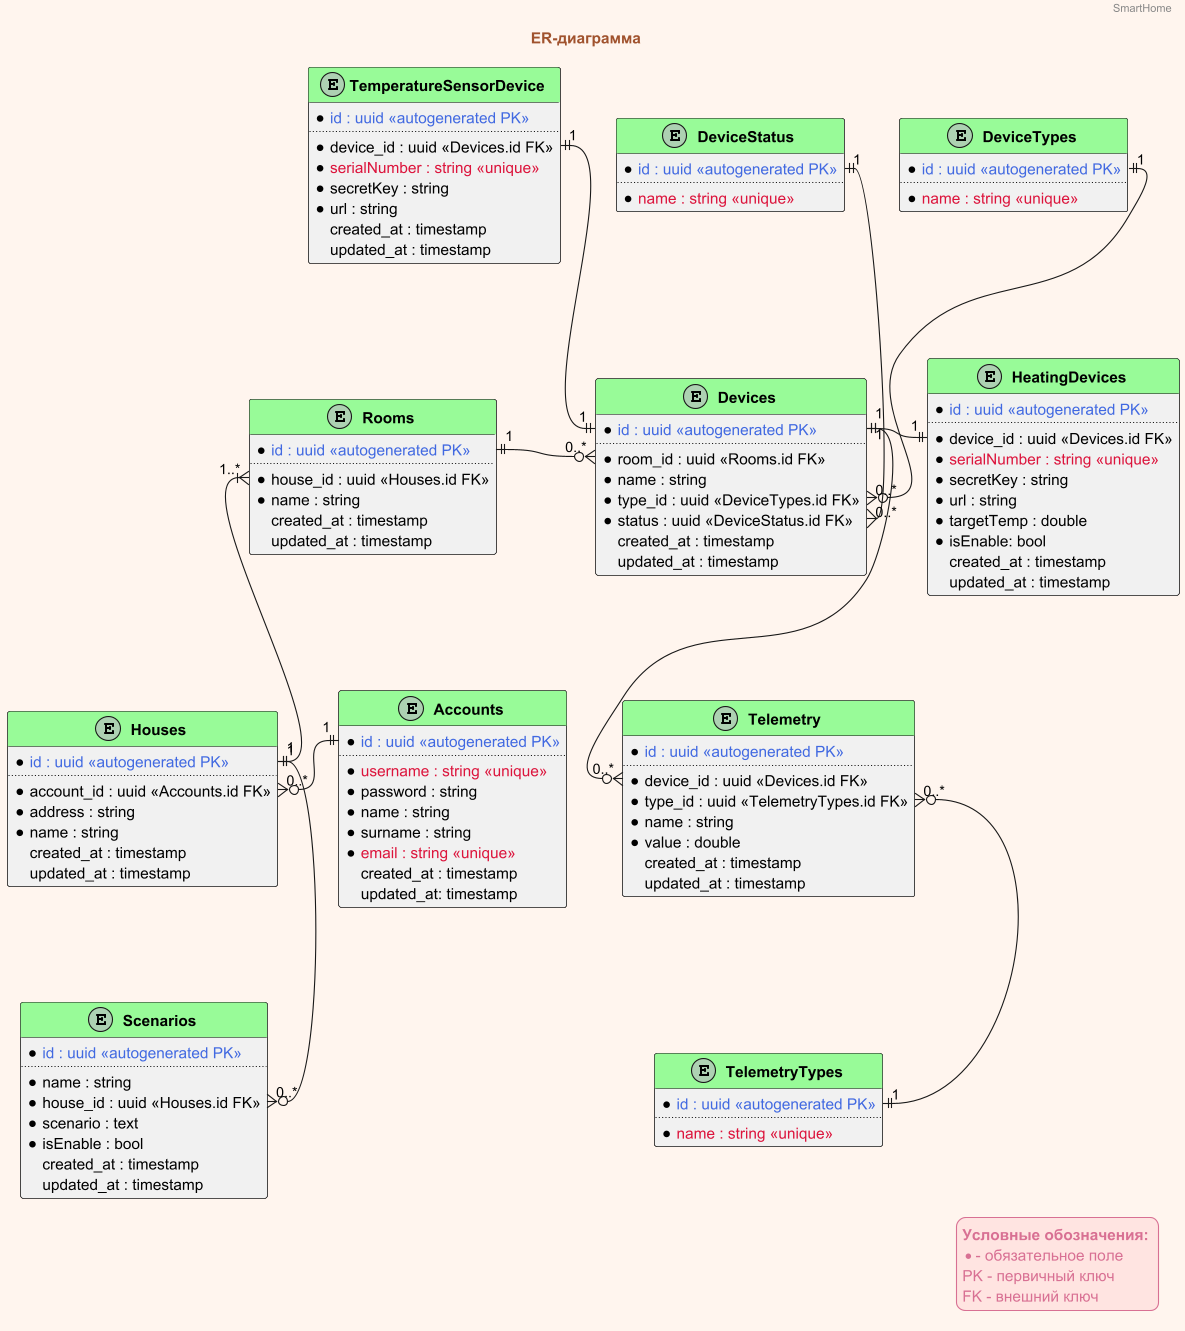

The diagram above was rendered by PlantUML. Its source (embedded in the PNG):
@startuml

'=====Style=====
!function $autogenerated($a)
!return "<color:RoyalBlue>" + $a + " <<autogenerated PK>></color>"
!endfunction

!function $unique($a)
!return "<color:Crimson>" + $a + " <<unique>></color>"
!endfunction

!function $setBold($a)
!return "<b>" + $a + " </b>"
!endfunction

skinparam BackgroundColor SeaShell
skinparam LegendBackgroundColor MistyRose
skinparam LegendBorderColor PaleVioletRed
skinparam LegendFontColor PaleVioletRed

skinparam Class {
    HeaderBackgroundColor PaleGreen
}

skinparam TitleFontColor Sienna

legend right
$setBold("Условные обозначения:")
* - обязательное поле
PK - первичный ключ
FK - внешний ключ
end legend
'==========

header SmartHome
title ER-диаграмма

entity "$setBold("Accounts")" as Accounts{
    * $autogenerated("id : uuid")
    ..
    * $unique("username : string")
    * password : string
    * name : string
    * surname : string
    * $unique("email : string")
    created_at : timestamp
    updated_at: timestamp
}

entity "$setBold("Houses")" as Houses {
    * $autogenerated("id : uuid")
    ..
    * account_id : uuid <<Accounts.id FK>>
    * address : string
    * name : string
    created_at : timestamp
    updated_at : timestamp
}

entity "$setBold("Rooms")" as Rooms {
    * $autogenerated("id : uuid")
    ..
    * house_id : uuid <<Houses.id FK>>
    * name : string
    created_at : timestamp
    updated_at : timestamp
}

entity "$setBold("Devices")" as Devices {
    * $autogenerated("id : uuid")
    ..
    * room_id : uuid <<Rooms.id FK>>
    * name : string
    * type_id : uuid <<DeviceTypes.id FK>>
    * status : uuid <<DeviceStatus.id FK>>
    created_at : timestamp
    updated_at : timestamp
}

entity "$setBold("Telemetry")" as Telemetry {
    * $autogenerated("id : uuid")
    ..
    * device_id : uuid <<Devices.id FK>>
    * type_id : uuid <<TelemetryTypes.id FK>>
    * name : string
    * value : double
    created_at : timestamp
    updated_at : timestamp
}

entity "$setBold("DeviceTypes")" as DeviceTypes {
    * $autogenerated("id : uuid")
    ..
    * $unique("name : string")
}

entity "$setBold("TelemetryTypes")" as TelemetryTypes {
    * $autogenerated("id : uuid")
    ..
    * $unique("name : string")
}

entity "$setBold("DeviceStatus")" as DeviceStatus {
    * $autogenerated("id : uuid")
    ..
    * $unique("name : string")
}

entity "$setBold("Scenarios")" as Scenarios {
    * $autogenerated("id : uuid")
    ..
    * name : string
    * house_id : uuid <<Houses.id FK>>
    * scenario : text
    * isEnable : bool
    created_at : timestamp
    updated_at : timestamp
}

entity "$setBold("HeatingDevices")" as HeatingDevices {
    * $autogenerated("id : uuid")
    ..
    * device_id : uuid <<Devices.id FK>>
    * $unique("serialNumber : string")
    * secretKey : string
    * url : string
    * targetTemp : double
    * isEnable: bool
    created_at : timestamp
    updated_at : timestamp
}

entity "$setBold("TemperatureSensorDevice")" as TemperatureSensorDevice {
    * $autogenerated("id : uuid")
    ..
    * device_id : uuid <<Devices.id FK>>
    * $unique("serialNumber : string")
    * secretKey : string
    * url : string
    created_at : timestamp
    updated_at : timestamp
}

Accounts::id "1" ||-o{ "0..*" Houses::account_id : ""

Houses::id "1" ||-up-|{ "1..*" Rooms::house_id : ""
Houses::id "1" ||-down-o{ "0..*" Scenarios::house_id : ""

Rooms::id "1" ||-o{ "0..*" Devices::room_id : ""

Devices::id "1" ||-down-o{ "0..*" Telemetry::device_id : ""
Devices::type_id "0..*" }o-up-|| "1" DeviceTypes::id : ""
Devices::status "0..*" }-up-|| "1" DeviceStatus::id : ""
Devices::id "1" ||-|| "1" HeatingDevices::device_id : ""
Devices::id "1" ||-up-|| "1" TemperatureSensorDevice::device_id : ""

Telemetry::type_id "0..*" }o-down-|| "1" TelemetryTypes::id : ""

@enduml